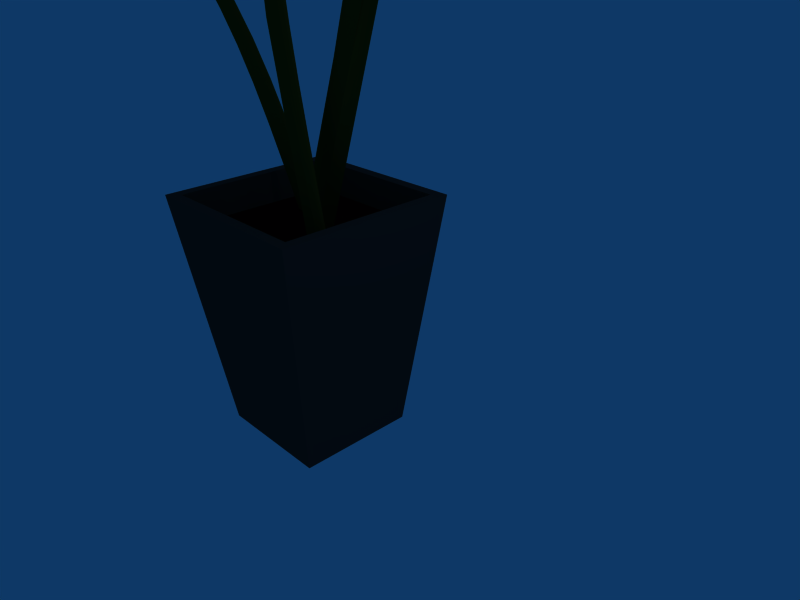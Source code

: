 # Source: flower-pot.blend  (saved by Blender 2.45.0; exported with 4.5.12 LTS)
import bpy
from mathutils import Matrix  # noqa: F401  (used for matrix-valued properties, if any)

bpy.ops.wm.read_factory_settings(use_empty=True)
scene = bpy.context.scene
scene.name = 'Scene'

# ---- collections
col_collection_1 = bpy.data.collections.new('Collection 1'); scene.collection.children.link(col_collection_1)

# ---- materials (node trees are filled in below, after node groups)
mat_avocado1 = bpy.data.materials.new('avocado1')
mat_avocado1.alpha_threshold = 0.0
mat_avocado1.diffuse_color = (0.1579, 0.2, 0.04222, 1.0)
mat_avocado1.roughness = 0.5
mat_avocado1.specular_intensity = 0.1317
mat_avocado1.line_color = (0.0, 0.0, 0.0, 1.0)
mat_plastic_dull_bl = bpy.data.materials.new('plastic_dull_bl')
mat_plastic_dull_bl.alpha_threshold = 0.0
mat_plastic_dull_bl.diffuse_color = (0.1607, 0.1607, 0.1607, 1.0)
mat_plastic_dull_bl.specular_color = (0.7111, 0.7111, 0.7111)
mat_plastic_dull_bl.roughness = 0.5
mat_plastic_dull_bl.specular_intensity = 0.3154
mat_plastic_dull_bl.line_color = (0.0, 0.0, 0.0, 1.0)
mat_flour_soil = bpy.data.materials.new('flour_soil')
mat_flour_soil.alpha_threshold = 0.0
mat_flour_soil.diffuse_color = (0.07855, 0.01038, 0.01038, 1.0)
mat_flour_soil.roughness = 0.5
mat_flour_soil.specular_intensity = 0.1474
mat_flour_soil.line_color = (0.0, 0.0, 0.0, 1.0)

# ---- material node trees

# ---- world
world_world = bpy.data.worlds.new('World'); scene.world = world_world
world_world.color = (0.05656, 0.2208, 0.4)
world_world.use_sun_shadow = False
world_world.sun_shadow_jitter_overblur = 0.0
world_world.cycles.sampling_method = 'MANUAL'
world_world.cycles.sample_map_resolution = 256

# ---- cameras
cam_camera = bpy.data.cameras.new('Camera')
cam_camera.passepartout_alpha = 0.2
cam_camera.clip_end = 100.0
cam_camera.lens = 35.0
cam_camera.ortho_scale = 7.314
cam_camera.show_passepartout = False
cam_camera.show_safe_areas = True
cam_camera.dof.focus_distance = 0.0
cam_camera.dof.aperture_fstop = 128.0

# ---- lights
light_spot = bpy.data.lights.new('Spot', 'POINT')
light_spot.transmission_factor = 0.0
light_spot.cutoff_distance = 30.0
light_spot.energy = 100.0
light_spot.shadow_buffer_clip_start = 1.001
light_spot.shadow_soft_size = 1.0
light_spot.shadow_maximum_resolution = 0.006
light_spot.use_absolute_resolution = True
light_spot.cycles.use_multiple_importance_sampling = False

# ---- meshes
me_circle_001 = bpy.data.meshes.new('Circle.001')
me_circle_001.from_pydata([(0.7939, 0.3382, -22.26), (1.639, 0.1318, -22.26), (0.8013, -0.2282, -22.26), (-0.03445, -0.2948, -22.26), (-0.7923, -0.06666, -22.26), (-0.06353, 0.315, -22.26), (-3.683, 0.1164, -12.09), (-4.336, 0.2908, -12.38), (-4.33, -0.1877, -12.38), (-4.976, -0.244, -12.66), (-5.561, -0.05127, -12.92), (-4.998, 0.2711, -12.67), (-11.14, 0.2204, -6.037), (-10.66, 0.09351, -5.827), (-11.13, -0.1277, -6.035), (-11.6, -0.1686, -6.243), (-12.03, -0.02842, -6.432), (-11.62, 0.2061, -6.251), (-19.09, 0.03255, -1.212), (-19.09, 0.03255, -1.212), (-19.09, 0.03255, -1.212), (-19.09, 0.03255, -1.212), (-19.09, 0.03255, -1.212), (-19.09, 0.03255, -1.212), (2.002, -0.6568, -22.26), (1.273, -1.038, -22.26), (2.031, -1.267, -22.26), (2.867, -1.2, -22.26), (3.704, -0.84, -22.26), (2.859, -0.6336, -22.26), (7.299, -0.663, -9.609), (6.524, -0.684, -9.609), (5.865, -1.029, -9.609), (6.55, -1.235, -9.609), (7.305, -1.175, -9.609), (8.062, -0.8496, -9.609), (9.242, -0.7171, 1.81), (8.619, -0.734, 1.81), (8.09, -1.011, 1.81), (8.64, -1.177, 1.81), (9.248, -1.129, 1.81), (9.856, -0.8672, 1.81), (9.394, -0.7716, 11.33), (8.924, -0.7844, 11.33), (8.524, -0.9936, 11.33), (8.94, -1.119, 11.33), (9.398, -1.082, 11.33), (9.857, -0.8848, 11.33), (7.494, -0.9392, 20.62), (7.494, -0.9392, 20.62), (7.494, -0.9392, 20.62), (7.494, -0.9392, 20.62), (7.494, -0.9392, 20.62), (7.494, -0.9392, 20.62), (5.455, -2.556, -22.3), (5.939, -2.882, -22.3), (5.341, -3.153, -22.3), (4.47, -3.156, -22.3), (3.927, -2.83, -22.3), (4.584, -2.537, -22.3), (3.076, -2.583, -10.92), (3.515, -2.88, -10.92), (2.973, -3.126, -10.92), (2.181, -3.128, -10.92), (1.689, -2.832, -10.92), (2.285, -2.566, -10.92), (2.702, -2.878, -1.213), (2.295, -2.604, -1.213), (2.2, -3.105, -1.213), (1.468, -3.108, -1.213), (1.012, -2.834, -1.213), (1.563, -2.588, -1.213), (2.527, -2.853, 10.08), (2.527, -2.853, 10.08), (2.527, -2.853, 10.08), (2.527, -2.853, 10.08), (2.527, -2.853, 10.08), (2.527, -2.853, 10.08)], [], [(1, 0, 7, 6), (2, 1, 6, 8), (3, 2, 8, 9), (4, 3, 9, 10), (5, 4, 10, 11), (0, 5, 11, 7), (6, 7, 12, 13), (8, 6, 13, 14), (9, 8, 14, 15), (10, 9, 15, 16), (11, 10, 16, 17), (7, 11, 17, 12), (13, 12, 19, 18), (14, 13, 18, 20), (15, 14, 20, 21), (16, 15, 21, 22), (17, 16, 22, 23), (12, 17, 23, 19), (24, 29, 30, 31), (24, 25, 32, 31), (26, 25, 32, 33), (27, 26, 33, 34), (27, 28, 35, 34), (29, 28, 35, 30), (31, 30, 36, 37), (31, 32, 38, 37), (33, 32, 38, 39), (34, 33, 39, 40), (34, 35, 41, 40), (30, 35, 41, 36), (37, 36, 42, 43), (37, 38, 44, 43), (39, 38, 44, 45), (40, 39, 45, 46), (40, 41, 47, 46), (36, 41, 47, 42), (43, 42, 49, 48), (43, 44, 50, 48), (45, 44, 50, 51), (46, 45, 51, 52), (46, 47, 53, 52), (42, 47, 53, 49), (54, 55, 61, 60), (55, 56, 62, 61), (57, 56, 62, 63), (57, 58, 64, 63), (58, 59, 65, 64), (54, 59, 65, 60), (60, 61, 66, 67), (61, 62, 68, 66), (63, 62, 68, 69), (63, 64, 70, 69), (64, 65, 71, 70), (60, 65, 71, 67), (67, 66, 72, 73), (66, 68, 74, 72), (69, 68, 74, 75), (69, 70, 76, 75), (70, 71, 77, 76), (67, 71, 77, 73)])
me_circle_001.materials.append(mat_avocado1)
me_circle_001.use_remesh_preserve_volume = False
me_circle_001.use_remesh_preserve_attributes = False
me_circle_001.use_mirror_vertex_groups = False
me_circle_001.update()
me_cube = bpy.data.meshes.new('Cube')
me_cube.from_pydata([(1.0, 1.0, -1.0), (1.0, -1.0, -1.0), (-1.0, -1.0, -1.0), (-1.0, 1.0, -1.0), (1.5, 1.5, 3.0), (1.5, -1.5, 3.0), (-1.5, -1.5, 3.0), (-1.5, 1.5, 3.0), (0.8273, 0.8273, -0.8), (0.8273, -0.8273, -0.8), (-0.8273, -0.8273, -0.8), (-0.8273, 0.8273, -0.8), (-3.004e-09, -1.14e-08, -0.8), (-1.324, 1.324, 3.0), (-1.324, -1.324, 3.0), (1.324, -1.324, 3.0), (1.324, 1.324, 3.0), (-1.259, 1.259, 2.506), (1.259, 1.259, 2.506), (-1.259, -1.259, 2.506), (1.259, -1.259, 2.506)], [], [(0, 1, 2, 3), (0, 4, 5, 1), (1, 5, 6, 2), (2, 6, 7, 3), (4, 0, 3, 7), (12, 8, 9), (12, 9, 10), (12, 10, 11), (12, 11, 8), (13, 7, 6), (4, 7, 13), (16, 4, 13), (5, 4, 16), (14, 13, 6), (5, 16, 15), (15, 14, 6), (5, 15, 6), (11, 17, 18, 8), (17, 13, 16, 18), (10, 19, 17, 11), (19, 14, 13, 17), (9, 20, 19, 10), (20, 15, 14, 19), (8, 18, 20, 9), (18, 16, 15, 20), (17, 18, 20, 19)])
me_cube.polygons.foreach_set('material_index', [0, 0, 0, 0, 0, 0, 0, 0, 0, 0, 0, 0, 0, 0, 0, 0, 0, 0, 0, 0, 0, 0, 0, 0, 0, 1])
me_cube.materials.append(mat_plastic_dull_bl)
me_cube.materials.append(mat_flour_soil)
me_cube.use_remesh_preserve_volume = False
me_cube.use_remesh_preserve_attributes = False
me_cube.use_mirror_vertex_groups = False
me_cube.update()

# ---- objects
ob_lamp = bpy.data.objects.new('Lamp', light_spot)
ob_camera = bpy.data.objects.new('Camera', cam_camera)
ob_circle_001 = bpy.data.objects.new('Circle.001', me_circle_001)
ob_cube = bpy.data.objects.new('Cube', me_cube)

# ---- transforms, parenting, visibility, modifiers, constraints
ob_lamp.location = (4.076, 1.005, 5.904)
ob_lamp.rotation_euler = (0.6503, 0.05522, 1.866)
ob_lamp.lock_rotations_4d = False
ob_lamp.empty_display_type = 'ARROWS'
ob_lamp.color = (0.0, 0.0, 0.0, 0.0)
ob_lamp.lineart.crease_threshold = 0.0
ob_camera.location = (7.481, -6.508, 5.344)
ob_camera.rotation_euler = (1.109, 0.01082, 0.8149)
ob_camera.lock_rotations_4d = False
ob_camera.empty_display_type = 'ARROWS'
ob_camera.color = (0.0, 0.0, 0.0, 0.0)
ob_camera.display_type = 'WIRE'
ob_camera.lineart.crease_threshold = 0.0
ob_circle_001.location = (-2.181, 0.4524, 7.048)
ob_circle_001.scale = (0.2668, 0.2668, 0.2668)
ob_circle_001.lock_rotations_4d = False
ob_circle_001.empty_display_type = 'ARROWS'
ob_circle_001.color = (0.0, 0.0, 0.0, 1.0)
ob_circle_001.lineart.crease_threshold = 0.0
_m = ob_circle_001.modifiers.new('Subsurf', 'SUBSURF')
_m.uv_smooth = 'PRESERVE_CORNERS'
_m.quality = 2
_m.levels = 3
_m.show_only_control_edges = False
ob_cube.parent = ob_circle_001
ob_cube.matrix_parent_inverse = Matrix(((3.749, 0.0, 0.0, 2.076), (0.0, 3.749, 0.0, -1.696), (0.0, 0.0, 3.749, -26.42), (0.0, 0.0, 0.0, 1.0)))
ob_cube.location = (0.0, 0.07152, -1.422)
ob_cube.lock_rotations_4d = False
ob_cube.empty_display_type = 'ARROWS'
ob_cube.color = (0.0, 0.0, 0.0, 1.0)
ob_cube.lineart.crease_threshold = 0.0

# ---- collection membership
col_collection_1.objects.link(ob_lamp)
col_collection_1.objects.link(ob_camera)
col_collection_1.objects.link(ob_circle_001)
col_collection_1.objects.link(ob_cube)

# ---- scene / render settings (as saved in the file)
scene.camera = ob_camera
scene.frame_start = 1; scene.frame_end = 250; scene.frame_set(1)
scene.render.engine = 'BLENDER_EEVEE_NEXT'
scene.render.image_settings.file_format = 'JPEG'
scene.render.image_settings.color_mode = 'RGB'
scene.render.image_settings.compression = 90
scene.render.resolution_x = 800
scene.render.resolution_y = 600
scene.render.pixel_aspect_x = 100.0
scene.render.pixel_aspect_y = 100.0
scene.render.fps = 25
scene.render.dither_intensity = 0.0
scene.render.use_compositing = False
scene.render.use_sequencer = False
scene.render.bake_margin = 2
scene.render.bake_bias = 0.0
scene.render.use_stamp_time = False
scene.render.use_stamp_date = False
scene.render.use_stamp_frame = False
scene.render.use_stamp_camera = False
scene.render.use_stamp_scene = False
scene.render.use_stamp_filename = False
scene.render.use_stamp_render_time = False
scene.render.stamp_font_size = 0
scene.cycles.use_denoising = False
scene.cycles.samples = 10
scene.cycles.sampling_pattern = 'TABULATED_SOBOL'
scene.cycles.light_sampling_threshold = 0.0
scene.cycles.use_adaptive_sampling = False
scene.cycles.use_light_tree = False
scene.cycles.blur_glossy = 0.0
scene.cycles.volume_bounces = 1
scene.cycles.pixel_filter_type = 'GAUSSIAN'
scene.cycles.sample_clamp_indirect = 0.0
scene.view_settings.view_transform = 'Raw'
bpy.context.view_layer.update()

